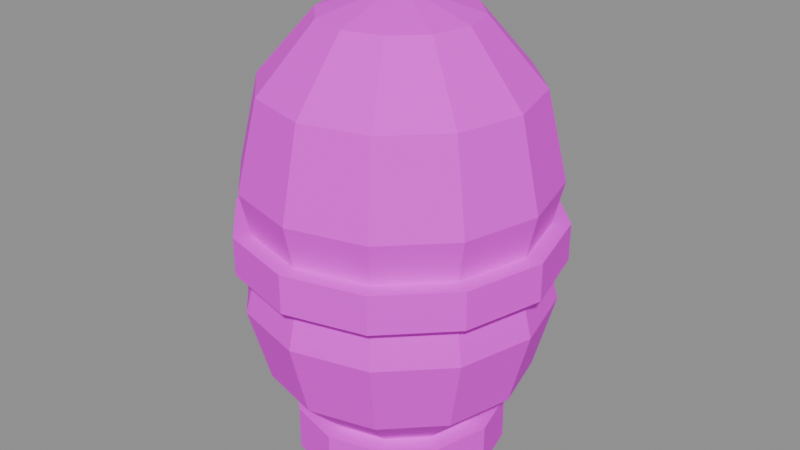 # Source: mdl_capsula_laton.blend  (saved by Blender 5.3.31; exported with 4.5.12 LTS)
import bpy
from mathutils import Matrix  # noqa: F401  (used for matrix-valued properties, if any)

bpy.ops.wm.read_factory_settings(use_empty=True)
scene = bpy.context.scene
scene.name = 'Scene'

# ---- images (referenced by path relative to the original .blend; pixels are not part of the script)
import os
ASSET_DIR = os.environ.get("B2B_ASSET_DIR", "")  # directory of the original .blend (textures are referenced by path, not embedded)
HERE = os.path.dirname(os.path.abspath(__file__))  # packed textures are extracted next to this script under _unpacked/

def load_image(name, relpath, width, height, colorspace="sRGB"):
    """Load a texture the original file referenced (path relative to the .blend, or extracted next to this script)."""
    p = next((c for c in (os.path.join(HERE, relpath), os.path.join(ASSET_DIR, relpath)) if relpath and os.path.exists(c)), "")
    if p:
        img = bpy.data.images.load(p, check_existing=True)
        img.name = name
    else:  # same state as the original file: an image datablock whose file is absent (Cycles renders it pink)
        img = bpy.data.images.new(name, width, height)
        img.source = "FILE"
        img.filepath = "//" + (relpath or name)
    img.colorspace_settings.name = colorspace
    return img
img_tex_paleta = load_image('tex_paleta', 'tex_paleta.png', 1024, 1024, 'sRGB')

# ---- materials (node trees are filled in below, after node groups)
mat_mat_paleta = bpy.data.materials.new('mat_paleta')

# ---- material node trees
mat_mat_paleta.use_nodes = True; mat_mat_paleta.node_tree.nodes.clear()
_N = mat_mat_paleta.node_tree.nodes; _L = mat_mat_paleta.node_tree.links
n0 = _N.new('ShaderNodeBsdfPrincipled'); n0.name = 'Principled BSDF'; n0.location = (-200, 100)
n0.inputs[2].default_value = 0.8
n0.inputs[10].default_value = 0.005
n1 = _N.new('ShaderNodeOutputMaterial'); n1.name = 'Material Output'; n1.location = (200, 100)
n2 = _N.new('ShaderNodeTexImage'); n2.name = 'Image Texture'; n2.location = (0, 0)
n2.image = img_tex_paleta
n2.interpolation = 'Closest'
_L.new(n0.outputs[0], n1.inputs[0])
_L.new(n2.outputs[0], n0.inputs[0])
n1.is_active_output = True

# ---- meshes
me_sphere = bpy.data.meshes.new('Sphere')
me_sphere.from_pydata([(0.0, 0.0, 3.05), (0.0, 0.5, 2.896), (0.0, 0.866, 2.475), (0.0, 1.0, 1.9), (0.0, 0.866, 1.325), (0.0, 0.5, 0.9041), (0.0, 0.0, 0.75), (0.25, 0.433, 2.896), (0.433, 0.75, 2.475), (0.5, 0.866, 1.9), (0.433, 0.75, 1.325), (0.25, 0.433, 0.9041), (0.433, 0.25, 2.896), (0.75, 0.433, 2.475), (0.866, 0.5, 1.9), (0.75, 0.433, 1.325), (0.433, 0.25, 0.9041), (0.5, 0.0, 2.896), (0.866, -2.98e-08, 2.475), (1.0, 0.0, 1.9), (0.866, -2.98e-08, 1.325), (0.5, 0.0, 0.9041), (0.433, -0.25, 2.896), (0.75, -0.433, 2.475), (0.866, -0.5, 1.9), (0.75, -0.433, 1.325), (0.433, -0.25, 0.9041), (0.25, -0.433, 2.896), (0.433, -0.75, 2.475), (0.5, -0.866, 1.9), (0.433, -0.75, 1.325), (0.25, -0.433, 0.9041), (0.0, -0.5, 2.896), (-8.941e-08, -0.866, 2.475), (0.0, -1.0, 1.9), (-8.941e-08, -0.866, 1.325), (0.0, -0.5, 0.9041), (-0.25, -0.433, 2.896), (-0.433, -0.75, 2.475), (-0.5, -0.866, 1.9), (-0.433, -0.75, 1.325), (-0.25, -0.433, 0.9041), (-0.433, -0.25, 2.896), (-0.75, -0.433, 2.475), (-0.866, -0.5, 1.9), (-0.75, -0.433, 1.325), (-0.433, -0.25, 0.9041), (-0.5, 0.0, 2.896), (-0.866, 8.941e-08, 2.475), (-1.0, 0.0, 1.9), (-0.866, 8.941e-08, 1.325), (-0.5, 0.0, 0.9041), (-0.433, 0.25, 2.896), (-0.75, 0.433, 2.475), (-0.866, 0.5, 1.9), (-0.75, 0.433, 1.325), (-0.433, 0.25, 0.9041), (-0.25, 0.433, 2.896), (-0.433, 0.75, 2.475), (-0.5, 0.866, 1.9), (-0.433, 0.75, 1.325), (-0.25, 0.433, 0.9041), (0.0, 0.0, 2.1), (0.0, 0.5, 1.966), (0.0, 0.866, 1.6), (0.0, 1.0, 1.1), (0.0, 0.866, 0.6), (0.0, 0.5, 0.234), (0.0, 0.0, 0.1), (0.25, 0.433, 1.966), (0.433, 0.75, 1.6), (0.5, 0.866, 1.1), (0.433, 0.75, 0.6), (0.25, 0.433, 0.234), (0.433, 0.25, 1.966), (0.75, 0.433, 1.6), (0.866, 0.5, 1.1), (0.75, 0.433, 0.6), (0.433, 0.25, 0.234), (0.5, 0.0, 1.966), (0.866, -2.98e-08, 1.6), (1.0, 0.0, 1.1), (0.866, -2.98e-08, 0.6), (0.5, 0.0, 0.234), (0.433, -0.25, 1.966), (0.75, -0.433, 1.6), (0.866, -0.5, 1.1), (0.75, -0.433, 0.6), (0.433, -0.25, 0.234), (0.25, -0.433, 1.966), (0.433, -0.75, 1.6), (0.5, -0.866, 1.1), (0.433, -0.75, 0.6), (0.25, -0.433, 0.234), (0.0, -0.5, 1.966), (-8.941e-08, -0.866, 1.6), (0.0, -1.0, 1.1), (-8.941e-08, -0.866, 0.6), (0.0, -0.5, 0.234), (-0.25, -0.433, 1.966), (-0.433, -0.75, 1.6), (-0.5, -0.866, 1.1), (-0.433, -0.75, 0.6), (-0.25, -0.433, 0.234), (-0.433, -0.25, 1.966), (-0.75, -0.433, 1.6), (-0.866, -0.5, 1.1), (-0.75, -0.433, 0.6), (-0.433, -0.25, 0.234), (-0.5, 0.0, 1.966), (-0.866, 8.941e-08, 1.6), (-1.0, 0.0, 1.1), (-0.866, 8.941e-08, 0.6), (-0.5, 0.0, 0.234), (-0.433, 0.25, 1.966), (-0.75, 0.433, 1.6), (-0.866, 0.5, 1.1), (-0.75, 0.433, 0.6), (-0.433, 0.25, 0.234), (-0.25, 0.433, 1.966), (-0.433, 0.75, 1.6), (-0.5, 0.866, 1.1), (-0.433, 0.75, 0.6), (-0.25, 0.433, 0.234), (0.0, 1.05, 1.375), (0.0, 1.05, 1.625), (0.525, 0.9093, 1.375), (0.525, 0.9093, 1.625), (0.9093, 0.525, 1.375), (0.9093, 0.525, 1.625), (1.05, 0.0, 1.375), (1.05, 0.0, 1.625), (0.9093, -0.525, 1.375), (0.9093, -0.525, 1.625), (0.525, -0.9093, 1.375), (0.525, -0.9093, 1.625), (0.0, -1.05, 1.375), (0.0, -1.05, 1.625), (-0.525, -0.9093, 1.375), (-0.525, -0.9093, 1.625), (-0.9093, -0.525, 1.375), (-0.9093, -0.525, 1.625), (-1.05, 0.0, 1.375), (-1.05, 0.0, 1.625), (-0.9093, 0.525, 1.375), (-0.9093, 0.525, 1.625), (-0.525, 0.9093, 1.375), (-0.525, 0.9093, 1.625), (0.0, 0.7, 0.0), (0.0, 0.7, 0.3), (0.35, 0.6062, 0.0), (0.35, 0.6062, 0.3), (0.6062, 0.35, 0.0), (0.6062, 0.35, 0.3), (0.7, 0.0, 0.0), (0.7, 0.0, 0.3), (0.6062, -0.35, 0.0), (0.6062, -0.35, 0.3), (0.35, -0.6062, 0.0), (0.35, -0.6062, 0.3), (0.0, -0.7, 0.0), (0.0, -0.7, 0.3), (-0.35, -0.6062, 0.0), (-0.35, -0.6062, 0.3), (-0.6062, -0.35, 0.0), (-0.6062, -0.35, 0.3), (-0.7, 0.0, 0.0), (-0.7, 0.0, 0.3), (-0.6062, 0.35, 0.0), (-0.6062, 0.35, 0.3), (-0.35, 0.6062, 0.0), (-0.35, 0.6062, 0.3)], [], [(6, 5, 11), (4, 3, 9, 10), (2, 1, 7, 8), (5, 4, 10, 11), (3, 2, 8, 9), (1, 0, 7), (8, 7, 12, 13), (11, 10, 15, 16), (9, 8, 13, 14), (7, 0, 12), (6, 11, 16), (10, 9, 14, 15), (16, 15, 20, 21), (14, 13, 18, 19), (12, 0, 17), (6, 16, 21), (15, 14, 19, 20), (13, 12, 17, 18), (21, 20, 25, 26), (19, 18, 23, 24), (17, 0, 22), (6, 21, 26), (20, 19, 24, 25), (18, 17, 22, 23), (26, 25, 30, 31), (24, 23, 28, 29), (22, 0, 27), (6, 26, 31), (25, 24, 29, 30), (23, 22, 27, 28), (31, 30, 35, 36), (29, 28, 33, 34), (27, 0, 32), (6, 31, 36), (30, 29, 34, 35), (28, 27, 32, 33), (34, 33, 38, 39), (32, 0, 37), (6, 36, 41), (35, 34, 39, 40), (33, 32, 37, 38), (36, 35, 40, 41), (37, 0, 42), (6, 41, 46), (40, 39, 44, 45), (38, 37, 42, 43), (41, 40, 45, 46), (39, 38, 43, 44), (6, 46, 51), (45, 44, 49, 50), (43, 42, 47, 48), (46, 45, 50, 51), (44, 43, 48, 49), (42, 0, 47), (6, 51, 56), (50, 49, 54, 55), (48, 47, 52, 53), (51, 50, 55, 56), (49, 48, 53, 54), (47, 0, 52), (6, 56, 61), (55, 54, 59, 60), (53, 52, 57, 58), (56, 55, 60, 61), (54, 53, 58, 59), (52, 0, 57), (60, 59, 3, 4), (58, 57, 1, 2), (61, 60, 4, 5), (59, 58, 2, 3), (57, 0, 1), (6, 61, 5), (68, 67, 73), (66, 65, 71, 72), (64, 63, 69, 70), (67, 66, 72, 73), (65, 64, 70, 71), (63, 62, 69), (72, 71, 76, 77), (70, 69, 74, 75), (73, 72, 77, 78), (71, 70, 75, 76), (69, 62, 74), (68, 73, 78), (75, 74, 79, 80), (78, 77, 82, 83), (76, 75, 80, 81), (74, 62, 79), (68, 78, 83), (77, 76, 81, 82), (83, 82, 87, 88), (81, 80, 85, 86), (79, 62, 84), (68, 83, 88), (82, 81, 86, 87), (80, 79, 84, 85), (88, 87, 92, 93), (86, 85, 90, 91), (84, 62, 89), (68, 88, 93), (87, 86, 91, 92), (85, 84, 89, 90), (93, 92, 97, 98), (91, 90, 95, 96), (89, 62, 94), (68, 93, 98), (92, 91, 96, 97), (90, 89, 94, 95), (98, 97, 102, 103), (96, 95, 100, 101), (94, 62, 99), (68, 98, 103), (97, 96, 101, 102), (95, 94, 99, 100), (101, 100, 105, 106), (99, 62, 104), (68, 103, 108), (102, 101, 106, 107), (100, 99, 104, 105), (103, 102, 107, 108), (104, 62, 109), (68, 108, 113), (107, 106, 111, 112), (105, 104, 109, 110), (108, 107, 112, 113), (106, 105, 110, 111), (68, 113, 118), (112, 111, 116, 117), (110, 109, 114, 115), (113, 112, 117, 118), (111, 110, 115, 116), (109, 62, 114), (68, 118, 123), (117, 116, 121, 122), (115, 114, 119, 120), (118, 117, 122, 123), (116, 115, 120, 121), (114, 62, 119), (68, 123, 67), (122, 121, 65, 66), (120, 119, 63, 64), (123, 122, 66, 67), (121, 120, 64, 65), (119, 62, 63), (124, 125, 127, 126), (126, 127, 129, 128), (128, 129, 131, 130), (130, 131, 133, 132), (132, 133, 135, 134), (134, 135, 137, 136), (136, 137, 139, 138), (138, 139, 141, 140), (140, 141, 143, 142), (142, 143, 145, 144), (127, 125, 147, 145, 143, 141, 139, 137, 135, 133, 131, 129), (144, 145, 147, 146), (146, 147, 125, 124), (124, 126, 128, 130, 132, 134, 136, 138, 140, 142, 144, 146), (148, 149, 151, 150), (150, 151, 153, 152), (152, 153, 155, 154), (154, 155, 157, 156), (156, 157, 159, 158), (158, 159, 161, 160), (160, 161, 163, 162), (162, 163, 165, 164), (164, 165, 167, 166), (166, 167, 169, 168), (151, 149, 171, 169, 167, 165, 163, 161, 159, 157, 155, 153), (168, 169, 171, 170), (170, 171, 149, 148), (148, 150, 152, 154, 156, 158, 160, 162, 164, 166, 168, 170)])
_uv = me_sphere.uv_layers.new(name='UVMap')
_uv.uv.foreach_set('vector', [0.875, 0.375, 0.875, 0.375, 0.875, 0.375, 0.875, 0.375, 0.875, 0.375, 0.875, 0.375, 0.875, 0.375, 0.875, 0.375, 0.875, 0.375, 0.875, 0.375, 0.875, 0.375, 0.875, 0.375, 0.875, 0.375, 0.875, 0.375, 0.875, 0.375, 0.875, 0.375, 0.875, 0.375, 0.875, 0.375, 0.875, 0.375, 0.875, 0.375, 0.875, 0.375, 0.875, 0.375, 0.875, 0.375, 0.875, 0.375, 0.875, 0.375, 0.875, 0.375, 0.875, 0.375, 0.875, 0.375, 0.875, 0.375, 0.875, 0.375, 0.875, 0.375, 0.875, 0.375, 0.875, 0.375, 0.875, 0.375, 0.875, 0.375, 0.875, 0.375, 0.875, 0.375, 0.875, 0.375, 0.875, 0.375, 0.875, 0.375, 0.875, 0.375, 0.875, 0.375, 0.875, 0.375, 0.875, 0.375, 0.875, 0.375, 0.875, 0.375, 0.875, 0.375, 0.875, 0.375, 0.875, 0.375, 0.875, 0.375, 0.875, 0.375, 0.875, 0.375, 0.875, 0.375, 0.875, 0.375, 0.875, 0.375, 0.875, 0.375, 0.875, 0.375, 0.875, 0.375, 0.875, 0.375, 0.875, 0.375, 0.875, 0.375, 0.875, 0.375, 0.875, 0.375, 0.875, 0.375, 0.875, 0.375, 0.875, 0.375, 0.875, 0.375, 0.875, 0.375, 0.875, 0.375, 0.875, 0.375, 0.875, 0.375, 0.875, 0.375, 0.875, 0.375, 0.875, 0.375, 0.875, 0.375, 0.875, 0.375, 0.875, 0.375, 0.875, 0.375, 0.875, 0.375, 0.875, 0.375, 0.875, 0.375, 0.875, 0.375, 0.875, 0.375, 0.875, 0.375, 0.875, 0.375, 0.875, 0.375, 0.875, 0.375, 0.875, 0.375, 0.875, 0.375, 0.875, 0.375, 0.875, 0.375, 0.875, 0.375, 0.875, 0.375, 0.875, 0.375, 0.875, 0.375, 0.875, 0.375, 0.875, 0.375, 0.875, 0.375, 0.875, 0.375, 0.875, 0.375, 0.875, 0.375, 0.875, 0.375, 0.875, 0.375, 0.875, 0.375, 0.875, 0.375, 0.875, 0.375, 0.875, 0.375, 0.875, 0.375, 0.875, 0.375, 0.875, 0.375, 0.875, 0.375, 0.875, 0.375, 0.875, 0.375, 0.875, 0.375, 0.875, 0.375, 0.875, 0.375, 0.875, 0.375, 0.875, 0.375, 0.875, 0.375, 0.875, 0.375, 0.875, 0.375, 0.875, 0.375, 0.875, 0.375, 0.875, 0.375, 0.875, 0.375, 0.875, 0.375, 0.875, 0.375, 0.875, 0.375, 0.875, 0.375, 0.875, 0.375, 0.875, 0.375, 0.875, 0.375, 0.875, 0.375, 0.875, 0.375, 0.875, 0.375, 0.875, 0.375, 0.875, 0.375, 0.875, 0.375, 0.875, 0.375, 0.875, 0.375, 0.875, 0.375, 0.875, 0.375, 0.875, 0.375, 0.875, 0.375, 0.875, 0.375, 0.875, 0.375, 0.875, 0.375, 0.875, 0.375, 0.875, 0.375, 0.875, 0.375, 0.875, 0.375, 0.875, 0.375, 0.875, 0.375, 0.875, 0.375, 0.875, 0.375, 0.875, 0.375, 0.875, 0.375, 0.875, 0.375, 0.875, 0.375, 0.875, 0.375, 0.875, 0.375, 0.875, 0.375, 0.875, 0.375, 0.875, 0.375, 0.875, 0.375, 0.875, 0.375, 0.875, 0.375, 0.875, 0.375, 0.875, 0.375, 0.875, 0.375, 0.875, 0.375, 0.875, 0.375, 0.875, 0.375, 0.875, 0.375, 0.875, 0.375, 0.875, 0.375, 0.875, 0.375, 0.875, 0.375, 0.875, 0.375, 0.875, 0.375, 0.875, 0.375, 0.875, 0.375, 0.875, 0.375, 0.875, 0.375, 0.875, 0.375, 0.875, 0.375, 0.875, 0.375, 0.875, 0.375, 0.875, 0.375, 0.875, 0.375, 0.875, 0.375, 0.875, 0.375, 0.875, 0.375, 0.875, 0.375, 0.875, 0.375, 0.875, 0.375, 0.875, 0.375, 0.875, 0.375, 0.875, 0.375, 0.875, 0.375, 0.875, 0.375, 0.875, 0.375, 0.875, 0.375, 0.875, 0.375, 0.875, 0.375, 0.875, 0.375, 0.875, 0.375, 0.875, 0.375, 0.875, 0.375, 0.875, 0.375, 0.875, 0.375, 0.875, 0.375, 0.875, 0.375, 0.875, 0.375, 0.875, 0.375, 0.875, 0.375, 0.875, 0.375, 0.875, 0.375, 0.875, 0.375, 0.875, 0.375, 0.875, 0.375, 0.875, 0.375, 0.875, 0.375, 0.875, 0.375, 0.875, 0.375, 0.875, 0.375, 0.875, 0.375, 0.875, 0.375, 0.875, 0.375, 0.875, 0.375, 0.875, 0.375, 0.875, 0.375, 0.875, 0.375, 0.875, 0.375, 0.875, 0.375, 0.875, 0.375, 0.875, 0.375, 0.875, 0.375, 0.875, 0.375, 0.875, 0.375, 0.875, 0.375, 0.875, 0.375, 0.875, 0.375, 0.875, 0.375, 0.875, 0.375, 0.875, 0.375, 0.875, 0.375, 0.875, 0.375, 0.875, 0.375, 0.875, 0.375, 0.875, 0.375, 0.875, 0.375, 0.875, 0.375, 0.875, 0.375, 0.875, 0.375, 0.875, 0.375, 0.875, 0.375, 0.875, 0.375, 0.875, 0.375, 0.875, 0.375, 0.875, 0.375, 0.875, 0.375, 0.875, 0.375, 0.875, 0.375, 0.875, 0.125, 0.875, 0.125, 0.875, 0.125, 0.875, 0.125, 0.875, 0.125, 0.875, 0.125, 0.875, 0.125, 0.875, 0.125, 0.875, 0.125, 0.875, 0.125, 0.875, 0.125, 0.875, 0.125, 0.875, 0.125, 0.875, 0.125, 0.875, 0.125, 0.875, 0.125, 0.875, 0.125, 0.875, 0.125, 0.875, 0.125, 0.875, 0.125, 0.875, 0.125, 0.875, 0.125, 0.875, 0.125, 0.875, 0.125, 0.875, 0.125, 0.875, 0.125, 0.875, 0.125, 0.875, 0.125, 0.875, 0.125, 0.875, 0.125, 0.875, 0.125, 0.875, 0.125, 0.875, 0.125, 0.875, 0.125, 0.875, 0.125, 0.875, 0.125, 0.875, 0.125, 0.875, 0.125, 0.875, 0.125, 0.875, 0.125, 0.875, 0.125, 0.875, 0.125, 0.875, 0.125, 0.875, 0.125, 0.875, 0.125, 0.875, 0.125, 0.875, 0.125, 0.875, 0.125, 0.875, 0.125, 0.875, 0.125, 0.875, 0.125, 0.875, 0.125, 0.875, 0.125, 0.875, 0.125, 0.875, 0.125, 0.875, 0.125, 0.875, 0.125, 0.875, 0.125, 0.875, 0.125, 0.875, 0.125, 0.875, 0.125, 0.875, 0.125, 0.875, 0.125, 0.875, 0.125, 0.875, 0.125, 0.875, 0.125, 0.875, 0.125, 0.875, 0.125, 0.875, 0.125, 0.875, 0.125, 0.875, 0.125, 0.875, 0.125, 0.875, 0.125, 0.875, 0.125, 0.875, 0.125, 0.875, 0.125, 0.875, 0.125, 0.875, 0.125, 0.875, 0.125, 0.875, 0.125, 0.875, 0.125, 0.875, 0.125, 0.875, 0.125, 0.875, 0.125, 0.875, 0.125, 0.875, 0.125, 0.875, 0.125, 0.875, 0.125, 0.875, 0.125, 0.875, 0.125, 0.875, 0.125, 0.875, 0.125, 0.875, 0.125, 0.875, 0.125, 0.875, 0.125, 0.875, 0.125, 0.875, 0.125, 0.875, 0.125, 0.875, 0.125, 0.875, 0.125, 0.875, 0.125, 0.875, 0.125, 0.875, 0.125, 0.875, 0.125, 0.875, 0.125, 0.875, 0.125, 0.875, 0.125, 0.875, 0.125, 0.875, 0.125, 0.875, 0.125, 0.875, 0.125, 0.875, 0.125, 0.875, 0.125, 0.875, 0.125, 0.875, 0.125, 0.875, 0.125, 0.875, 0.125, 0.875, 0.125, 0.875, 0.125, 0.875, 0.125, 0.875, 0.125, 0.875, 0.125, 0.875, 0.125, 0.875, 0.125, 0.875, 0.125, 0.875, 0.125, 0.875, 0.125, 0.875, 0.125, 0.875, 0.125, 0.875, 0.125, 0.875, 0.125, 0.875, 0.125, 0.875, 0.125, 0.875, 0.125, 0.875, 0.125, 0.875, 0.125, 0.875, 0.125, 0.875, 0.125, 0.875, 0.125, 0.875, 0.125, 0.875, 0.125, 0.875, 0.125, 0.875, 0.125, 0.875, 0.125, 0.875, 0.125, 0.875, 0.125, 0.875, 0.125, 0.875, 0.125, 0.875, 0.125, 0.875, 0.125, 0.875, 0.125, 0.875, 0.125, 0.875, 0.125, 0.875, 0.125, 0.875, 0.125, 0.875, 0.125, 0.875, 0.125, 0.875, 0.125, 0.875, 0.125, 0.875, 0.125, 0.875, 0.125, 0.875, 0.125, 0.875, 0.125, 0.875, 0.125, 0.875, 0.125, 0.875, 0.125, 0.875, 0.125, 0.875, 0.125, 0.875, 0.125, 0.875, 0.125, 0.875, 0.125, 0.875, 0.125, 0.875, 0.125, 0.875, 0.125, 0.875, 0.125, 0.875, 0.125, 0.875, 0.125, 0.875, 0.125, 0.875, 0.125, 0.875, 0.125, 0.875, 0.125, 0.875, 0.125, 0.875, 0.125, 0.875, 0.125, 0.875, 0.125, 0.875, 0.125, 0.875, 0.125, 0.875, 0.125, 0.875, 0.125, 0.875, 0.125, 0.875, 0.125, 0.875, 0.125, 0.875, 0.125, 0.875, 0.125, 0.875, 0.125, 0.875, 0.125, 0.875, 0.125, 0.875, 0.125, 0.875, 0.125, 0.875, 0.125, 0.875, 0.125, 0.875, 0.125, 0.875, 0.125, 0.875, 0.125, 0.875, 0.125, 0.875, 0.125, 0.875, 0.125, 0.875, 0.125, 0.875, 0.125, 0.875, 0.125, 0.875, 0.125, 0.875, 0.125, 0.875, 0.125, 0.875, 0.125, 0.875, 0.125, 0.875, 0.125, 0.875, 0.125, 0.875, 0.125, 0.875, 0.125, 0.875, 0.125, 0.875, 0.125, 0.875, 0.125, 0.875, 0.125, 0.875, 0.125, 0.875, 0.125, 0.875, 0.125, 0.875, 0.125, 0.875, 0.125, 0.875, 0.125, 0.875, 0.125, 0.875, 0.125, 0.875, 0.125, 0.875, 0.125, 0.875, 0.125, 0.875, 0.125, 0.875, 0.125, 0.875, 0.125, 0.875, 0.125, 0.875, 0.125, 0.875, 0.125, 0.875, 0.125, 0.875, 0.125, 0.875, 0.125, 0.875, 0.125, 0.875, 0.125, 0.875, 0.125, 0.875, 0.125, 0.875, 0.125, 0.875, 0.125, 0.875, 0.125, 0.875, 0.125, 0.875, 0.125, 0.875, 0.125, 0.875, 0.125, 0.875, 0.125, 0.875, 0.125, 0.875, 0.125, 0.875, 0.125, 0.875, 0.125, 0.875, 0.125, 0.875, 0.125, 0.875, 0.125, 0.875, 0.125, 0.875, 0.125, 0.625, 0.375, 0.625, 0.375, 0.625, 0.375, 0.625, 0.375, 0.625, 0.375, 0.625, 0.375, 0.625, 0.375, 0.625, 0.375, 0.625, 0.375, 0.625, 0.375, 0.625, 0.375, 0.625, 0.375, 0.625, 0.375, 0.625, 0.375, 0.625, 0.375, 0.625, 0.375, 0.625, 0.375, 0.625, 0.375, 0.625, 0.375, 0.625, 0.375, 0.625, 0.375, 0.625, 0.375, 0.625, 0.375, 0.625, 0.375, 0.625, 0.375, 0.625, 0.375, 0.625, 0.375, 0.625, 0.375, 0.625, 0.375, 0.625, 0.375, 0.625, 0.375, 0.625, 0.375, 0.625, 0.375, 0.625, 0.375, 0.625, 0.375, 0.625, 0.375, 0.625, 0.375, 0.625, 0.375, 0.625, 0.375, 0.625, 0.375, 0.625, 0.375, 0.625, 0.375, 0.625, 0.375, 0.625, 0.375, 0.625, 0.375, 0.625, 0.375, 0.625, 0.375, 0.625, 0.375, 0.625, 0.375, 0.625, 0.375, 0.625, 0.375, 0.625, 0.375, 0.625, 0.375, 0.625, 0.375, 0.625, 0.375, 0.625, 0.375, 0.625, 0.375, 0.625, 0.375, 0.625, 0.375, 0.625, 0.375, 0.625, 0.375, 0.625, 0.375, 0.625, 0.375, 0.625, 0.375, 0.625, 0.375, 0.625, 0.375, 0.625, 0.375, 0.625, 0.375, 0.625, 0.375, 0.625, 0.375, 0.625, 0.375, 0.625, 0.375, 0.375, 0.125, 0.375, 0.125, 0.375, 0.125, 0.375, 0.125, 0.375, 0.125, 0.375, 0.125, 0.375, 0.125, 0.375, 0.125, 0.375, 0.125, 0.375, 0.125, 0.375, 0.125, 0.375, 0.125, 0.375, 0.125, 0.375, 0.125, 0.375, 0.125, 0.375, 0.125, 0.375, 0.125, 0.375, 0.125, 0.375, 0.125, 0.375, 0.125, 0.375, 0.125, 0.375, 0.125, 0.375, 0.125, 0.375, 0.125, 0.375, 0.125, 0.375, 0.125, 0.375, 0.125, 0.375, 0.125, 0.375, 0.125, 0.375, 0.125, 0.375, 0.125, 0.375, 0.125, 0.375, 0.125, 0.375, 0.125, 0.375, 0.125, 0.375, 0.125, 0.375, 0.125, 0.375, 0.125, 0.375, 0.125, 0.375, 0.125, 0.375, 0.125, 0.375, 0.125, 0.375, 0.125, 0.375, 0.125, 0.375, 0.125, 0.375, 0.125, 0.375, 0.125, 0.375, 0.125, 0.375, 0.125, 0.375, 0.125, 0.375, 0.125, 0.375, 0.125, 0.375, 0.125, 0.375, 0.125, 0.375, 0.125, 0.375, 0.125, 0.375, 0.125, 0.375, 0.125, 0.375, 0.125, 0.375, 0.125, 0.375, 0.125, 0.375, 0.125, 0.375, 0.125, 0.375, 0.125, 0.375, 0.125, 0.375, 0.125, 0.375, 0.125, 0.375, 0.125, 0.375, 0.125, 0.375, 0.125, 0.375, 0.125, 0.375, 0.125])
me_sphere.materials.append(mat_mat_paleta)
me_sphere.update()

# ---- objects
ob_mdl_capsula_laton = bpy.data.objects.new('mdl_capsula_laton', me_sphere)

# ---- transforms, parenting, visibility, modifiers, constraints
ob_mdl_capsula_laton.location = (0.0, 0.0, 0.0)

# ---- collection membership
scene.collection.objects.link(ob_mdl_capsula_laton)

# ---- scene / render settings (as saved in the file)
scene.frame_start = 1; scene.frame_end = 250; scene.frame_set(1)
scene.render.engine = 'BLENDER_EEVEE_NEXT'
scene.render.bake_bias = 0.0
scene.render.bake_samples = 0
scene.render.compositor_device = 'GPU'
scene.eevee.use_volume_custom_range = False
scene.eevee.fast_gi_thickness_near = 0.1
scene.eevee.fast_gi_thickness_far = 0.0
scene.eevee.ray_tracing_options.screen_trace_thickness = 0.1
bpy.context.view_layer.update()

# ---- added for rendering (the .blend has no active camera and no usable light): camera, sun + grey world if the file has none
cam_auto = bpy.data.cameras.new('AutoCamera')
cam_auto.lens = 50.0
cam_auto.sensor_width = 36.0
cam_auto.clip_end = 1000.0
ob_auto_camera = bpy.data.objects.new('AutoCamera', cam_auto)
scene.collection.objects.link(ob_auto_camera)
ob_auto_camera.location = (3.93873, -4.72648, 4.67598)
ob_auto_camera.rotation_euler = (1.09748, -7.21219e-08, 0.694738)
scene.camera = ob_auto_camera
light_auto_sun = bpy.data.lights.new('AutoSun', 'SUN')
light_auto_sun.energy = 3.0
light_auto_sun.angle = 0.0523599
ob_auto_sun = bpy.data.objects.new('AutoSun', light_auto_sun)
scene.collection.objects.link(ob_auto_sun)
ob_auto_sun.rotation_euler = (0.872665, 0.174533, 0.523599)
if scene.world is None:
    world_auto = bpy.data.worlds.new('AutoWorld')
    world_auto.color = (0.3, 0.3, 0.3)
    scene.world = world_auto
bpy.context.view_layer.update()
